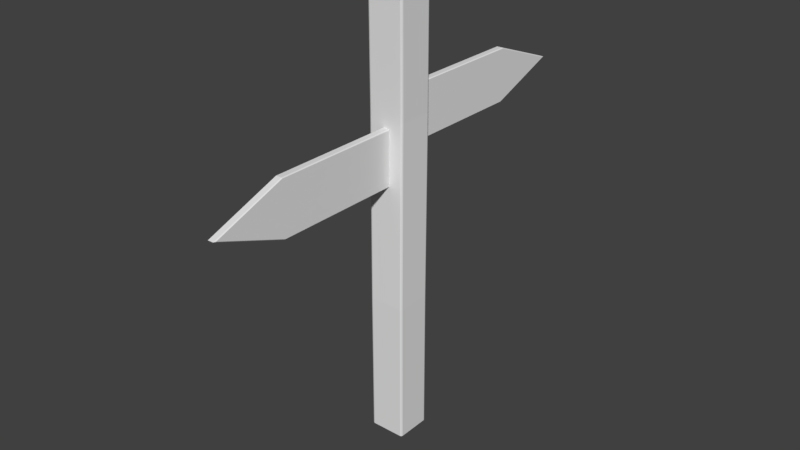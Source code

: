 # Source: Sign_Post.blend  (saved by Blender 2.79.0; exported with 4.5.12 LTS)
import bpy
from mathutils import Matrix  # noqa: F401  (used for matrix-valued properties, if any)

bpy.ops.wm.read_factory_settings(use_empty=True)
scene = bpy.context.scene
scene.name = 'Scene'

# ---- collections
col_collection_1 = bpy.data.collections.new('Collection 1'); scene.collection.children.link(col_collection_1)

# ---- world
world_world = bpy.data.worlds.new('World'); scene.world = world_world
world_world.color = (0.05088, 0.05088, 0.05088)
world_world.use_sun_shadow = False
world_world.sun_shadow_jitter_overblur = 0.0
world_world.cycles.sampling_method = 'MANUAL'

# ---- meshes
me_cube_006 = bpy.data.meshes.new('Cube.006')
me_cube_006.from_pydata([(-0.05, -1.0, 0.0), (0.05, -1.0, 0.0), (-0.05, -1.0, -0.3641), (-0.03907, -1.0, -0.375), (-0.03907, -1.0, 0.375), (-0.05, -1.0, 0.3641), (-0.05, 0.998, -0.3641), (-0.03907, 1.0, -0.375), (-0.05, 0.998, 0.3641), (-0.03907, 1.0, 0.375), (0.03907, -1.0, -0.375), (0.05, -1.0, -0.3641), (0.05, -1.0, 0.3641), (0.03907, -1.0, 0.375), (0.05, 0.998, -0.3641), (0.03907, 1.0, -0.375), (0.05, 0.998, 0.3641), (0.03907, 1.0, 0.375), (-0.05, 1.969, 0.0), (-0.03907, 2.0, 0.0), (0.03907, 2.0, 0.0), (0.05, 1.969, 0.0)], [], [(17, 9, 4, 13), (14, 21, 1, 11), (0, 5, 8, 18), (10, 11, 1, 0, 2, 3), (7, 19, 20, 15), (1, 12, 13, 4, 5, 0), (21, 16, 12, 1), (19, 9, 17, 20), (7, 15, 10, 3), (7, 3, 2, 6), (4, 9, 8, 5), (19, 7, 6, 18), (21, 14, 15, 20), (10, 15, 14, 11), (17, 13, 12, 16), (9, 19, 18, 8), (16, 21, 20, 17), (2, 0, 18, 6)])
_uv = me_cube_006.uv_layers.new(name='UVMap')
_uv.uv.foreach_set('vector', [0.8394, 0.3481, 0.8828, 0.3481, 0.8828, 1.0, 0.8394, 1.0, 0.006071, 0.3319, 0.2083, 0.01031, 0.2083, 0.9938, 0.006071, 0.9938, 0.625, 0.9938, 0.4227, 0.9938, 0.4227, 0.3319, 0.625, 0.01031, 0.9505, 0.2484, 0.9444, 0.2448, 0.9444, 0.1242, 1.0, 0.1242, 1.0, 0.2448, 0.9939, 0.2484, 0.9384, 0.6519, 0.9384, 1.0, 0.895, 1.0, 0.895, 0.6519, 0.9444, 0.1242, 0.9444, 0.00362, 0.9505, 0.0, 0.9939, 0.0, 1.0, 0.00362, 1.0, 0.1242, 0.2083, 0.01031, 0.4106, 0.3319, 0.4106, 0.9938, 0.2083, 0.9938, 0.8828, 0.0, 0.8828, 0.3481, 0.8394, 0.3481, 0.8394, 0.0, 0.9384, 0.6519, 0.895, 0.6519, 0.895, 0.0, 0.9384, 0.0, 0.9384, 0.6519, 0.9384, 0.0, 0.9444, 0.0, 0.9444, 0.6512, 0.8828, 1.0, 0.8828, 0.3481, 0.8889, 0.3488, 0.8889, 1.0, 0.9384, 1.0, 0.9384, 0.6519, 0.9444, 0.6525, 0.9444, 0.9905, 0.2083, 0.01031, 0.006071, 0.3319, 9.934e-08, 0.3313, 0.2083, 0.0, 0.895, 0.0, 0.895, 0.6519, 0.8889, 0.6512, 0.8889, 0.0, 0.8394, 0.3481, 0.8394, 1.0, 0.8333, 1.0, 0.8333, 0.3488, 0.8828, 0.3481, 0.8828, 0.0, 0.8889, 0.009499, 0.8889, 0.3475, 0.4106, 0.3319, 0.2083, 0.01031, 0.2083, 0.0, 0.4167, 0.3313, 0.8273, 0.9938, 0.625, 0.9938, 0.625, 0.01031, 0.8273, 0.3319])
me_cube_006.use_remesh_preserve_volume = False
me_cube_006.use_remesh_preserve_attributes = False
me_cube_006.use_mirror_vertex_groups = False
me_cube_006.update()
me_cube_004 = bpy.data.meshes.new('Cube.004')
me_cube_004.from_pydata([(-0.05, -1.0, 0.0), (0.05, -1.0, 0.0), (-0.05, -1.0, -0.3641), (-0.03907, -1.0, -0.375), (-0.03907, -1.0, 0.375), (-0.05, -1.0, 0.3641), (-0.05, 0.998, -0.3641), (-0.03907, 1.0, -0.375), (-0.05, 0.998, 0.3641), (-0.03907, 1.0, 0.375), (0.03907, -1.0, -0.375), (0.05, -1.0, -0.3641), (0.05, -1.0, 0.3641), (0.03907, -1.0, 0.375), (0.05, 0.998, -0.3641), (0.03907, 1.0, -0.375), (0.05, 0.998, 0.3641), (0.03907, 1.0, 0.375), (-0.05, 1.969, 0.0), (-0.03907, 2.0, 0.0), (0.03907, 2.0, 0.0), (0.05, 1.969, 0.0)], [], [(17, 9, 4, 13), (14, 21, 1, 11), (0, 5, 8, 18), (10, 11, 1, 0, 2, 3), (7, 19, 20, 15), (1, 12, 13, 4, 5, 0), (21, 16, 12, 1), (19, 9, 17, 20), (7, 15, 10, 3), (7, 3, 2, 6), (4, 9, 8, 5), (19, 7, 6, 18), (21, 14, 15, 20), (10, 15, 14, 11), (17, 13, 12, 16), (9, 19, 18, 8), (16, 21, 20, 17), (2, 0, 18, 6)])
_uv = me_cube_004.uv_layers.new(name='UVMap')
_uv.uv.foreach_set('vector', [0.8394, 0.3481, 0.8828, 0.3481, 0.8828, 1.0, 0.8394, 1.0, 0.006071, 0.3319, 0.2083, 0.01031, 0.2083, 0.9938, 0.006071, 0.9938, 0.625, 0.9938, 0.4227, 0.9938, 0.4227, 0.3319, 0.625, 0.01031, 0.9505, 0.2484, 0.9444, 0.2448, 0.9444, 0.1242, 1.0, 0.1242, 1.0, 0.2448, 0.9939, 0.2484, 0.9384, 0.6519, 0.9384, 1.0, 0.895, 1.0, 0.895, 0.6519, 0.9444, 0.1242, 0.9444, 0.00362, 0.9505, 0.0, 0.9939, 0.0, 1.0, 0.00362, 1.0, 0.1242, 0.2083, 0.01031, 0.4106, 0.3319, 0.4106, 0.9938, 0.2083, 0.9938, 0.8828, 0.0, 0.8828, 0.3481, 0.8394, 0.3481, 0.8394, 0.0, 0.9384, 0.6519, 0.895, 0.6519, 0.895, 0.0, 0.9384, 0.0, 0.9384, 0.6519, 0.9384, 0.0, 0.9444, 0.0, 0.9444, 0.6512, 0.8828, 1.0, 0.8828, 0.3481, 0.8889, 0.3488, 0.8889, 1.0, 0.9384, 1.0, 0.9384, 0.6519, 0.9444, 0.6525, 0.9444, 0.9905, 0.2083, 0.01031, 0.006071, 0.3319, 9.934e-08, 0.3313, 0.2083, 0.0, 0.895, 0.0, 0.895, 0.6519, 0.8889, 0.6512, 0.8889, 0.0, 0.8394, 0.3481, 0.8394, 1.0, 0.8333, 1.0, 0.8333, 0.3488, 0.8828, 0.3481, 0.8828, 0.0, 0.8889, 0.009499, 0.8889, 0.3475, 0.4106, 0.3319, 0.2083, 0.01031, 0.2083, 0.0, 0.4167, 0.3313, 0.8273, 0.9938, 0.625, 0.9938, 0.625, 0.01031, 0.8273, 0.3319])
me_cube_004.use_remesh_preserve_volume = False
me_cube_004.use_remesh_preserve_attributes = False
me_cube_004.use_mirror_vertex_groups = False
me_cube_004.update()
me_cube_001 = bpy.data.meshes.new('Cube.001')
me_cube_001.from_pydata([(-0.2255, -0.25, 0.0), (-0.25, -0.2255, 0.0), (-0.2428, -0.2428, 0.0), (-0.25, 0.2255, 0.0), (-0.2255, 0.25, 0.0), (-0.2428, 0.2428, 0.0), (0.25, -0.2255, 0.0), (0.2255, -0.25, 0.0), (0.2428, -0.2428, 0.0), (0.2255, 0.25, 0.0), (0.25, 0.2255, 0.0), (0.2428, 0.2428, 0.0), (-0.2149, -0.2678, 1.983), (-0.2322, -0.2607, 1.983), (-0.2394, -0.2433, 1.983), (-0.2149, 0.2322, 1.983), (-0.2322, 0.225, 1.983), (-0.2394, 0.2076, 1.983), (0.2606, 0.2076, 1.983), (0.2534, 0.225, 1.983), (0.2361, 0.2322, 1.983), (0.2361, -0.2678, 1.983), (0.2534, -0.2607, 1.983), (0.2606, -0.2433, 1.983), (-0.2357, -0.232, 4.483), (-0.253, 0.2608, 4.483), (-0.2602, 0.2435, 4.483), (0.2326, 0.2608, 4.483), (0.2153, 0.268, 4.483), (0.2326, -0.2248, 4.483), (0.2398, -0.2075, 4.483), (-0.253, -0.2248, 4.483), (-0.2602, -0.2075, 4.483), (-0.2357, 0.268, 4.483), (0.2398, 0.2435, 4.483), (0.2153, -0.232, 4.483), (-0.2319, -0.2219, 6.0), (-0.2501, -0.2253, 5.982), (-0.2219, -0.2319, 6.0), (-0.2256, -0.2498, 5.982), (-0.229, -0.229, 6.0), (-0.2429, -0.2426, 5.982), (-0.2219, 0.2319, 6.0), (-0.2256, 0.2502, 5.982), (-0.2319, 0.2219, 6.0), (-0.2501, 0.2257, 5.982), (-0.229, 0.229, 6.0), (-0.2429, 0.243, 5.982), (0.2219, -0.2319, 6.0), (0.2254, -0.2498, 5.982), (0.2319, -0.2219, 6.0), (0.2499, -0.2253, 5.982), (0.229, -0.229, 6.0), (0.2427, -0.2426, 5.982), (0.2319, 0.2219, 6.0), (0.2499, 0.2257, 5.982), (0.2219, 0.2319, 6.0), (0.2254, 0.2502, 5.982), (0.229, 0.229, 6.0), (0.2427, 0.243, 5.982)], [], [(43, 33, 25, 47), (55, 34, 27, 59), (32, 37, 45, 26), (24, 39, 41, 31), (47, 25, 26, 45), (35, 49, 39, 24), (54, 58, 56, 42, 46, 44, 36, 40, 38, 48, 52, 50), (15, 4, 5, 16), (16, 5, 3, 17), (18, 10, 11, 19), (19, 11, 9, 20), (21, 7, 8, 22), (22, 8, 6, 23), (3, 5, 4, 9, 11, 10, 6, 8, 7, 0, 2, 1), (29, 22, 23, 30), (35, 21, 22, 29), (27, 19, 20, 28), (34, 18, 19, 27), (25, 16, 17, 26), (33, 15, 16, 25), (2, 13, 14, 1), (0, 12, 13, 2), (4, 15, 20, 9), (1, 14, 17, 3), (10, 18, 23, 6), (7, 21, 12, 0), (33, 43, 57, 28), (49, 35, 29, 53), (59, 27, 28, 57), (53, 29, 30, 51), (34, 55, 51, 30), (13, 31, 32, 14), (12, 24, 31, 13), (15, 33, 28, 20), (14, 32, 26, 17), (18, 34, 30, 23), (21, 35, 24, 12), (38, 40, 41, 39), (40, 36, 37, 41), (46, 42, 43, 47), (44, 46, 47, 45), (58, 54, 55, 59), (56, 58, 59, 57), (52, 48, 49, 53), (50, 52, 53, 51), (36, 44, 45, 37), (48, 38, 39, 49), (51, 55, 54, 50), (57, 43, 42, 56), (31, 41, 37, 32)])
_uv = me_cube_001.uv_layers.new(name='UVMap')
_uv.uv.foreach_set('vector', [0.2459, 0.997, 0.2459, 0.75, 0.337, 0.6661, 0.337, 0.8302, 0.1626, 0.997, 0.1626, 0.75, 0.3575, 0.6661, 0.3575, 0.8302, 0.3293, 0.75, 0.3293, 0.997, 0.2541, 0.997, 0.2541, 0.75, 0.004143, 0.75, 0.004143, 0.997, 5.773e-05, 0.997, 5.773e-05, 0.75, 0.337, 0.8302, 0.337, 0.6661, 0.2541, 0.75, 0.2541, 0.997, 0.0793, 0.75, 0.0793, 0.997, 0.004143, 0.997, 0.004143, 0.75, 0.6539, 0.5573, 0.6232, 0.5864, 0.6492, 0.562, 0.4841, 0.5619, 0.4674, 0.5863, 0.4794, 0.5572, 0.5158, 0.2786, 0.5172, 0.2752, 0.5205, 0.2739, 0.6376, 0.3758, 0.6073, 0.4147, 0.6423, 0.3805, 0.2459, 0.5, 0.2459, 5.789e-05, 0.337, 0.1678, 0.337, 0.5, 0.337, 0.5, 0.337, 0.1678, 0.2541, 5.788e-05, 0.2541, 0.5, 0.1626, 0.5, 0.1626, 5.797e-05, 0.3575, 0.1678, 0.3575, 0.5, 0.3575, 0.5, 0.3575, 0.1678, 0.1708, 5.796e-05, 0.1708, 0.5, 0.0793, 0.5, 0.0793, 5.805e-05, 0.3019, 0.2439, 0.3019, 0.5, 0.3019, 0.5, 0.3019, 0.2439, 0.08747, 5.804e-05, 0.08747, 0.5, 0.5075, 0.5116, 0.337, 0.1678, 0.5191, 0.5, 0.7309, 0.5, 0.3575, 0.1678, 0.7425, 0.5116, 0.7425, 0.7234, 0.3019, 0.2439, 0.7309, 0.735, 0.5191, 0.735, 0.5109, 0.7316, 0.5075, 0.7234, 0.3019, 0.628, 0.3019, 0.5, 0.08747, 0.5, 0.08747, 0.75, 0.0793, 0.75, 0.0793, 0.5, 0.3019, 0.5, 0.3019, 0.628, 0.3575, 0.6661, 0.3575, 0.5, 0.1708, 0.5, 0.1708, 0.75, 0.1626, 0.75, 0.1626, 0.5, 0.3575, 0.5, 0.3575, 0.6661, 0.337, 0.6661, 0.337, 0.5, 0.2541, 0.5, 0.2541, 0.75, 0.2459, 0.75, 0.2459, 0.5, 0.337, 0.5, 0.337, 0.6661, 0.3334, 5.773e-05, 0.3334, 0.5, 0.3293, 0.5, 0.3293, 5.774e-05, 0.004143, 5.808e-05, 0.004143, 0.5, 5.773e-05, 0.5, 5.773e-05, 5.809e-05, 0.2459, 5.789e-05, 0.2459, 0.5, 0.1708, 0.5, 0.1708, 5.796e-05, 0.3293, 5.774e-05, 0.3293, 0.5, 0.2541, 0.5, 0.2541, 5.788e-05, 0.1626, 5.797e-05, 0.1626, 0.5, 0.08747, 0.5, 0.08747, 5.804e-05, 0.0793, 5.805e-05, 0.0793, 0.5, 0.004143, 0.5, 0.004143, 5.808e-05, 0.2459, 0.75, 0.2459, 0.997, 0.1708, 0.997, 0.1708, 0.75, 0.0793, 0.997, 0.0793, 0.75, 0.3019, 0.628, 0.3019, 0.7546, 0.3575, 0.8302, 0.3575, 0.6661, 0.1708, 0.75, 0.1708, 0.997, 0.3019, 0.7546, 0.3019, 0.628, 0.08747, 0.75, 0.08747, 0.997, 0.1626, 0.75, 0.1626, 0.997, 0.08747, 0.997, 0.08747, 0.75, 0.3334, 0.5, 0.3334, 0.75, 0.3293, 0.75, 0.3293, 0.5, 0.004143, 0.5, 0.004143, 0.75, 5.773e-05, 0.75, 5.773e-05, 0.5, 0.2459, 0.5, 0.2459, 0.75, 0.1708, 0.75, 0.1708, 0.5, 0.3293, 0.5, 0.3293, 0.75, 0.2541, 0.75, 0.2541, 0.5, 0.1626, 0.5, 0.1626, 0.75, 0.08747, 0.75, 0.08747, 0.5, 0.0793, 0.5, 0.0793, 0.75, 0.004143, 0.75, 0.004143, 0.5, 0.5205, 0.2739, 0.5172, 0.2752, 0.5109, 0.2684, 0.519, 0.2651, 0.5172, 0.2752, 0.5158, 0.2786, 0.5075, 0.2766, 0.5109, 0.2685, 0.4674, 0.5863, 0.4841, 0.5619, 0.5188, 0.5005, 0.337, 0.8322, 0.4794, 0.5572, 0.4674, 0.5863, 0.337, 0.8322, 0.5062, 0.4912, 0.6232, 0.5864, 0.6539, 0.5573, 0.7374, 0.4929, 0.3575, 0.8322, 0.6492, 0.562, 0.6232, 0.5864, 0.3614, 0.8287, 0.7309, 0.5, 0.6073, 0.4147, 0.6376, 0.3758, 0.7309, 0.265, 0.3026, 0.7553, 0.6423, 0.3805, 0.6073, 0.4147, 0.3055, 0.7522, 0.7425, 0.2766, 0.5158, 0.2786, 0.4794, 0.5572, 0.5075, 0.4884, 0.5075, 0.2767, 0.6376, 0.3758, 0.5205, 0.2739, 0.5191, 0.265, 0.7309, 0.265, 0.08747, 0.997, 0.1626, 0.997, 0.162, 0.9999, 0.08807, 0.9999, 0.1708, 0.997, 0.2459, 0.997, 0.2453, 0.9999, 0.1714, 0.9999, 0.3334, 0.75, 0.3334, 0.997, 0.3293, 0.997, 0.3293, 0.75])
me_cube_001.use_remesh_preserve_volume = False
me_cube_001.use_remesh_preserve_attributes = False
me_cube_001.use_mirror_vertex_groups = False
me_cube_001.update()

# ---- objects
ob_cube_001 = bpy.data.objects.new('Cube.001', me_cube_006)
ob_cube_002 = bpy.data.objects.new('Cube.002', me_cube_004)
ob_cube = bpy.data.objects.new('Cube', me_cube_001)

# ---- transforms, parenting, visibility, modifiers, constraints
ob_cube_001.location = (0.0, 1.037, 4.425)
ob_cube_001.rotation_euler = (6.283, -0.0, 0.0)
ob_cube_001.lineart.crease_threshold = 0.0
ob_cube_002.location = (0.0, -1.0, 4.0)
ob_cube_002.rotation_euler = (3.142, -0.0, 0.0)
ob_cube_002.lineart.crease_threshold = 0.0
ob_cube.location = (0.0, 0.0, 0.0)
ob_cube.lineart.crease_threshold = 0.0

# ---- collection membership
col_collection_1.objects.link(ob_cube_001)
col_collection_1.objects.link(ob_cube_002)
col_collection_1.objects.link(ob_cube)

# ---- scene / render settings (as saved in the file)
scene.frame_start = 1; scene.frame_end = 250; scene.frame_set(1)
scene.render.engine = 'BLENDER_EEVEE_NEXT'
scene.render.resolution_percentage = 50
scene.render.dither_intensity = 0.0
scene.cycles.use_denoising = False
scene.cycles.samples = 128
scene.cycles.sampling_pattern = 'TABULATED_SOBOL'
scene.cycles.use_adaptive_sampling = False
scene.cycles.use_light_tree = False
scene.cycles.blur_glossy = 0.0
scene.cycles.sample_clamp_indirect = 0.0
scene.view_settings.view_transform = 'Standard'
bpy.context.view_layer.update()

# ---- added for rendering (the .blend has no active camera and no usable light): camera, sun
cam_auto = bpy.data.cameras.new('AutoCamera')
cam_auto.lens = 50.0
cam_auto.sensor_width = 36.0
cam_auto.clip_end = 1000.0
ob_auto_camera = bpy.data.objects.new('AutoCamera', cam_auto)
scene.collection.objects.link(ob_auto_camera)
ob_auto_camera.location = (7.8903, -9.44936, 9.31207)
ob_auto_camera.rotation_euler = (1.09748, -7.21219e-08, 0.694738)
scene.camera = ob_auto_camera
light_auto_sun = bpy.data.lights.new('AutoSun', 'SUN')
light_auto_sun.energy = 3.0
light_auto_sun.angle = 0.0523599
ob_auto_sun = bpy.data.objects.new('AutoSun', light_auto_sun)
scene.collection.objects.link(ob_auto_sun)
ob_auto_sun.rotation_euler = (0.872665, 0.174533, 0.523599)
bpy.context.view_layer.update()
